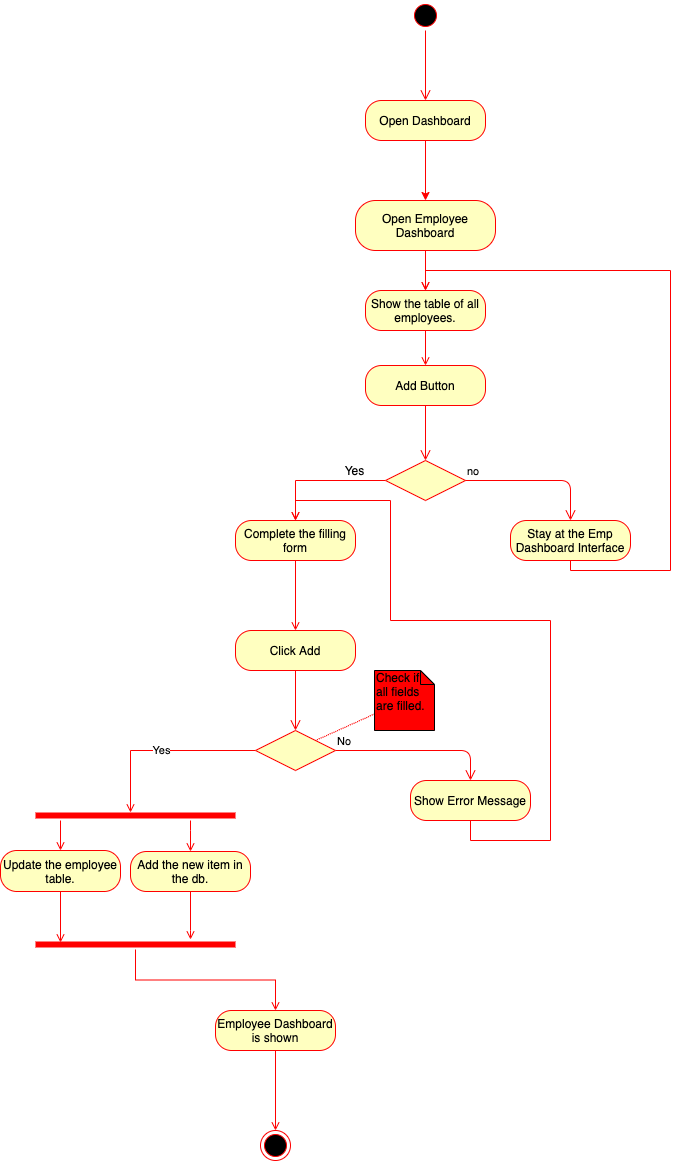

The diagram above was exported from draw.io. Its source (the exported page's mxGraphModel, read from the mxfile embedded in the PNG):
<mxGraphModel dx="1613" dy="465" grid="1" gridSize="10" guides="1" tooltips="1" connect="1" arrows="1" fold="1" page="1" pageScale="1" pageWidth="827" pageHeight="1169" math="0" shadow="0">
  <root>
    <mxCell id="0" />
    <mxCell id="1" parent="0" />
    <mxCell id="RktvyBav5S_QaCm8gwMz-1" value="" style="ellipse;html=1;shape=startState;fillColor=#000000;strokeColor=#ff0000;" parent="1" vertex="1">
      <mxGeometry x="390" y="220" width="30" height="30" as="geometry" />
    </mxCell>
    <mxCell id="RktvyBav5S_QaCm8gwMz-2" value="" style="edgeStyle=orthogonalEdgeStyle;html=1;verticalAlign=bottom;endArrow=open;endSize=8;strokeColor=#ff0000;entryX=0.5;entryY=0;entryDx=0;entryDy=0;" parent="1" source="RktvyBav5S_QaCm8gwMz-1" target="RktvyBav5S_QaCm8gwMz-3" edge="1">
      <mxGeometry relative="1" as="geometry">
        <mxPoint x="405" y="310" as="targetPoint" />
      </mxGeometry>
    </mxCell>
    <mxCell id="RktvyBav5S_QaCm8gwMz-8" style="edgeStyle=orthogonalEdgeStyle;rounded=0;orthogonalLoop=1;jettySize=auto;html=1;entryX=0.5;entryY=0;entryDx=0;entryDy=0;strokeColor=#FF0000;" parent="1" source="RktvyBav5S_QaCm8gwMz-3" target="RktvyBav5S_QaCm8gwMz-5" edge="1">
      <mxGeometry relative="1" as="geometry">
        <Array as="points" />
      </mxGeometry>
    </mxCell>
    <mxCell id="RktvyBav5S_QaCm8gwMz-3" value="Open Dashboard" style="rounded=1;whiteSpace=wrap;html=1;arcSize=40;fontColor=#000000;fillColor=#ffffc0;strokeColor=#ff0000;" parent="1" vertex="1">
      <mxGeometry x="345" y="320" width="120" height="40" as="geometry" />
    </mxCell>
    <mxCell id="RktvyBav5S_QaCm8gwMz-254" style="edgeStyle=orthogonalEdgeStyle;rounded=0;orthogonalLoop=1;jettySize=auto;html=1;entryX=0.5;entryY=0;entryDx=0;entryDy=0;endArrow=open;endFill=0;strokeColor=#FF0000;" parent="1" source="RktvyBav5S_QaCm8gwMz-5" target="RktvyBav5S_QaCm8gwMz-253" edge="1">
      <mxGeometry relative="1" as="geometry" />
    </mxCell>
    <mxCell id="RktvyBav5S_QaCm8gwMz-5" value="Open Employee Dashboard" style="rounded=1;whiteSpace=wrap;html=1;arcSize=40;fontColor=#000000;fillColor=#ffffc0;strokeColor=#ff0000;" parent="1" vertex="1">
      <mxGeometry x="335" y="420" width="140" height="50" as="geometry" />
    </mxCell>
    <mxCell id="RktvyBav5S_QaCm8gwMz-113" style="rounded=0;orthogonalLoop=1;jettySize=auto;html=1;entryX=1;entryY=0;entryDx=0;entryDy=0;endArrow=none;endFill=0;strokeColor=#FF0000;dashed=1;dashPattern=1 1;" parent="1" source="RktvyBav5S_QaCm8gwMz-112" target="RktvyBav5S_QaCm8gwMz-139" edge="1">
      <mxGeometry relative="1" as="geometry">
        <mxPoint x="200" y="1080" as="targetPoint" />
      </mxGeometry>
    </mxCell>
    <mxCell id="RktvyBav5S_QaCm8gwMz-112" value="Check if all fields are filled." style="shape=note;whiteSpace=wrap;html=1;size=14;verticalAlign=top;align=left;spacingTop=-6;fillColor=#FF0000;" parent="1" vertex="1">
      <mxGeometry x="354" y="890" width="60" height="60" as="geometry" />
    </mxCell>
    <mxCell id="RktvyBav5S_QaCm8gwMz-240" style="edgeStyle=orthogonalEdgeStyle;rounded=0;orthogonalLoop=1;jettySize=auto;html=1;entryX=0.5;entryY=0;entryDx=0;entryDy=0;endArrow=open;endFill=0;strokeColor=#FF0000;" parent="1" source="RktvyBav5S_QaCm8gwMz-136" target="RktvyBav5S_QaCm8gwMz-239" edge="1">
      <mxGeometry relative="1" as="geometry" />
    </mxCell>
    <mxCell id="RktvyBav5S_QaCm8gwMz-136" value="Employee Dashboard is shown" style="rounded=1;whiteSpace=wrap;html=1;arcSize=40;fontColor=#000000;fillColor=#ffffc0;strokeColor=#ff0000;" parent="1" vertex="1">
      <mxGeometry x="195" y="1230" width="120" height="40" as="geometry" />
    </mxCell>
    <mxCell id="RktvyBav5S_QaCm8gwMz-144" style="edgeStyle=orthogonalEdgeStyle;rounded=0;orthogonalLoop=1;jettySize=auto;html=1;entryX=0.5;entryY=0;entryDx=0;entryDy=0;endArrow=open;endFill=0;strokeColor=#FF0000;" parent="1" source="RktvyBav5S_QaCm8gwMz-138" target="RktvyBav5S_QaCm8gwMz-142" edge="1">
      <mxGeometry relative="1" as="geometry" />
    </mxCell>
    <mxCell id="RktvyBav5S_QaCm8gwMz-138" value="Complete the filling form" style="rounded=1;whiteSpace=wrap;html=1;arcSize=40;fontColor=#000000;fillColor=#ffffc0;strokeColor=#ff0000;" parent="1" vertex="1">
      <mxGeometry x="215" y="740" width="120" height="40" as="geometry" />
    </mxCell>
    <mxCell id="RktvyBav5S_QaCm8gwMz-140" value="No" style="edgeStyle=orthogonalEdgeStyle;html=1;align=left;verticalAlign=bottom;endArrow=open;endSize=8;strokeColor=#ff0000;entryX=0.5;entryY=0;entryDx=0;entryDy=0;" parent="1" source="RktvyBav5S_QaCm8gwMz-139" target="RktvyBav5S_QaCm8gwMz-147" edge="1">
      <mxGeometry x="-1" relative="1" as="geometry">
        <mxPoint x="570" y="1070" as="targetPoint" />
      </mxGeometry>
    </mxCell>
    <mxCell id="RktvyBav5S_QaCm8gwMz-142" value="Click Add" style="rounded=1;whiteSpace=wrap;html=1;arcSize=40;fontColor=#000000;fillColor=#ffffc0;strokeColor=#ff0000;" parent="1" vertex="1">
      <mxGeometry x="215" y="850" width="120" height="40" as="geometry" />
    </mxCell>
    <mxCell id="RktvyBav5S_QaCm8gwMz-149" value="Yes" style="edgeStyle=orthogonalEdgeStyle;rounded=0;orthogonalLoop=1;jettySize=auto;html=1;endArrow=open;endFill=0;strokeColor=#FF0000;entryX=0.475;entryY=0.2;entryDx=0;entryDy=0;entryPerimeter=0;" parent="1" source="RktvyBav5S_QaCm8gwMz-139" target="RktvyBav5S_QaCm8gwMz-150" edge="1">
      <mxGeometry relative="1" as="geometry">
        <mxPoint x="440" y="1120" as="targetPoint" />
      </mxGeometry>
    </mxCell>
    <mxCell id="RktvyBav5S_QaCm8gwMz-139" value="" style="rhombus;whiteSpace=wrap;html=1;fillColor=#ffffc0;strokeColor=#ff0000;" parent="1" vertex="1">
      <mxGeometry x="235" y="950" width="80" height="40" as="geometry" />
    </mxCell>
    <mxCell id="RktvyBav5S_QaCm8gwMz-145" value="" style="edgeStyle=orthogonalEdgeStyle;html=1;verticalAlign=bottom;endArrow=open;endSize=8;strokeColor=#ff0000;" parent="1" source="RktvyBav5S_QaCm8gwMz-142" target="RktvyBav5S_QaCm8gwMz-139" edge="1">
      <mxGeometry relative="1" as="geometry">
        <mxPoint x="440" y="1000" as="targetPoint" />
        <mxPoint x="440" y="940" as="sourcePoint" />
      </mxGeometry>
    </mxCell>
    <mxCell id="RktvyBav5S_QaCm8gwMz-257" style="edgeStyle=orthogonalEdgeStyle;rounded=0;orthogonalLoop=1;jettySize=auto;html=1;entryX=0.5;entryY=0;entryDx=0;entryDy=0;endArrow=open;endFill=0;strokeColor=#FF0000;" parent="1" source="RktvyBav5S_QaCm8gwMz-147" target="RktvyBav5S_QaCm8gwMz-138" edge="1">
      <mxGeometry relative="1" as="geometry">
        <Array as="points">
          <mxPoint x="450" y="1060" />
          <mxPoint x="530" y="1060" />
          <mxPoint x="530" y="840" />
          <mxPoint x="370" y="840" />
          <mxPoint x="370" y="720" />
          <mxPoint x="275" y="720" />
        </Array>
      </mxGeometry>
    </mxCell>
    <mxCell id="RktvyBav5S_QaCm8gwMz-147" value="Show Error Message" style="rounded=1;whiteSpace=wrap;html=1;arcSize=40;fontColor=#000000;fillColor=#ffffc0;strokeColor=#ff0000;" parent="1" vertex="1">
      <mxGeometry x="390" y="1000" width="120" height="40" as="geometry" />
    </mxCell>
    <mxCell id="RktvyBav5S_QaCm8gwMz-258" style="edgeStyle=orthogonalEdgeStyle;rounded=0;orthogonalLoop=1;jettySize=auto;html=1;entryX=0.5;entryY=0;entryDx=0;entryDy=0;endArrow=open;endFill=0;strokeColor=#FF0000;" parent="1" source="RktvyBav5S_QaCm8gwMz-150" target="RktvyBav5S_QaCm8gwMz-151" edge="1">
      <mxGeometry relative="1" as="geometry">
        <Array as="points">
          <mxPoint x="40" y="1040" />
          <mxPoint x="40" y="1040" />
        </Array>
      </mxGeometry>
    </mxCell>
    <mxCell id="RktvyBav5S_QaCm8gwMz-259" style="edgeStyle=orthogonalEdgeStyle;rounded=0;orthogonalLoop=1;jettySize=auto;html=1;entryX=0.5;entryY=0;entryDx=0;entryDy=0;endArrow=open;endFill=0;strokeColor=#FF0000;" parent="1" source="RktvyBav5S_QaCm8gwMz-150" target="RktvyBav5S_QaCm8gwMz-153" edge="1">
      <mxGeometry relative="1" as="geometry">
        <Array as="points">
          <mxPoint x="170" y="1050" />
          <mxPoint x="170" y="1050" />
        </Array>
      </mxGeometry>
    </mxCell>
    <mxCell id="RktvyBav5S_QaCm8gwMz-150" value="" style="shape=line;html=1;strokeWidth=6;strokeColor=#ff0000;fillColor=#FF0000;" parent="1" vertex="1">
      <mxGeometry x="15" y="1030" width="200" height="10" as="geometry" />
    </mxCell>
    <mxCell id="RktvyBav5S_QaCm8gwMz-260" style="edgeStyle=orthogonalEdgeStyle;rounded=0;orthogonalLoop=1;jettySize=auto;html=1;entryX=0.125;entryY=0.3;entryDx=0;entryDy=0;entryPerimeter=0;endArrow=open;endFill=0;strokeColor=#FF0000;" parent="1" source="RktvyBav5S_QaCm8gwMz-151" target="RktvyBav5S_QaCm8gwMz-155" edge="1">
      <mxGeometry relative="1" as="geometry" />
    </mxCell>
    <mxCell id="RktvyBav5S_QaCm8gwMz-151" value="Update the employee table." style="rounded=1;whiteSpace=wrap;html=1;arcSize=40;fontColor=#000000;fillColor=#ffffc0;strokeColor=#ff0000;" parent="1" vertex="1">
      <mxGeometry x="-20" y="1070" width="120" height="41" as="geometry" />
    </mxCell>
    <mxCell id="RktvyBav5S_QaCm8gwMz-262" style="edgeStyle=orthogonalEdgeStyle;rounded=0;orthogonalLoop=1;jettySize=auto;html=1;entryX=0.5;entryY=0;entryDx=0;entryDy=0;endArrow=open;endFill=0;strokeColor=#FF0000;" parent="1" source="RktvyBav5S_QaCm8gwMz-155" target="RktvyBav5S_QaCm8gwMz-136" edge="1">
      <mxGeometry relative="1" as="geometry" />
    </mxCell>
    <mxCell id="RktvyBav5S_QaCm8gwMz-155" value="" style="shape=line;html=1;strokeWidth=6;strokeColor=#ff0000;fillColor=#FF0000;" parent="1" vertex="1">
      <mxGeometry x="15" y="1159" width="200" height="10" as="geometry" />
    </mxCell>
    <mxCell id="RktvyBav5S_QaCm8gwMz-239" value="" style="ellipse;html=1;shape=endState;fillColor=#000000;strokeColor=#ff0000;" parent="1" vertex="1">
      <mxGeometry x="240" y="1350" width="30" height="30" as="geometry" />
    </mxCell>
    <mxCell id="RktvyBav5S_QaCm8gwMz-241" value="Add Button" style="rounded=1;whiteSpace=wrap;html=1;arcSize=40;fontColor=#000000;fillColor=#ffffc0;strokeColor=#ff0000;" parent="1" vertex="1">
      <mxGeometry x="345" y="585" width="120" height="40" as="geometry" />
    </mxCell>
    <mxCell id="RktvyBav5S_QaCm8gwMz-242" value="" style="edgeStyle=orthogonalEdgeStyle;html=1;verticalAlign=bottom;endArrow=open;endSize=8;strokeColor=#ff0000;entryX=0.5;entryY=0;entryDx=0;entryDy=0;" parent="1" source="RktvyBav5S_QaCm8gwMz-241" target="RktvyBav5S_QaCm8gwMz-243" edge="1">
      <mxGeometry relative="1" as="geometry">
        <mxPoint x="400" y="710" as="targetPoint" />
      </mxGeometry>
    </mxCell>
    <mxCell id="RktvyBav5S_QaCm8gwMz-248" style="edgeStyle=orthogonalEdgeStyle;rounded=0;orthogonalLoop=1;jettySize=auto;html=1;entryX=0.5;entryY=0;entryDx=0;entryDy=0;endArrow=open;endFill=0;strokeColor=#FF0000;" parent="1" source="RktvyBav5S_QaCm8gwMz-243" target="RktvyBav5S_QaCm8gwMz-138" edge="1">
      <mxGeometry relative="1" as="geometry" />
    </mxCell>
    <mxCell id="RktvyBav5S_QaCm8gwMz-243" value="" style="rhombus;whiteSpace=wrap;html=1;fillColor=#ffffc0;strokeColor=#ff0000;" parent="1" vertex="1">
      <mxGeometry x="365" y="680" width="80" height="40" as="geometry" />
    </mxCell>
    <mxCell id="RktvyBav5S_QaCm8gwMz-244" value="no" style="edgeStyle=orthogonalEdgeStyle;html=1;align=left;verticalAlign=bottom;endArrow=open;endSize=8;strokeColor=#ff0000;" parent="1" source="RktvyBav5S_QaCm8gwMz-243" target="RktvyBav5S_QaCm8gwMz-250" edge="1">
      <mxGeometry x="-1" relative="1" as="geometry">
        <mxPoint x="490" y="630" as="targetPoint" />
      </mxGeometry>
    </mxCell>
    <mxCell id="RktvyBav5S_QaCm8gwMz-249" value="Yes" style="text;html=1;align=center;verticalAlign=middle;resizable=0;points=[];autosize=1;" parent="1" vertex="1">
      <mxGeometry x="313.5" y="680" width="40" height="20" as="geometry" />
    </mxCell>
    <mxCell id="RktvyBav5S_QaCm8gwMz-252" style="edgeStyle=orthogonalEdgeStyle;rounded=0;orthogonalLoop=1;jettySize=auto;html=1;endArrow=open;endFill=0;strokeColor=#FF0000;entryX=0.5;entryY=0;entryDx=0;entryDy=0;" parent="1" source="RktvyBav5S_QaCm8gwMz-250" target="RktvyBav5S_QaCm8gwMz-253" edge="1">
      <mxGeometry relative="1" as="geometry">
        <mxPoint x="790" y="530" as="targetPoint" />
        <Array as="points">
          <mxPoint x="550" y="790" />
          <mxPoint x="650" y="790" />
          <mxPoint x="650" y="490" />
          <mxPoint x="405" y="490" />
        </Array>
      </mxGeometry>
    </mxCell>
    <mxCell id="RktvyBav5S_QaCm8gwMz-250" value="Stay at the Emp Dashboard Interface" style="rounded=1;whiteSpace=wrap;html=1;arcSize=40;fontColor=#000000;fillColor=#ffffc0;strokeColor=#ff0000;" parent="1" vertex="1">
      <mxGeometry x="490" y="740" width="120" height="40" as="geometry" />
    </mxCell>
    <mxCell id="RktvyBav5S_QaCm8gwMz-255" style="edgeStyle=orthogonalEdgeStyle;rounded=0;orthogonalLoop=1;jettySize=auto;html=1;entryX=0.5;entryY=0;entryDx=0;entryDy=0;endArrow=open;endFill=0;strokeColor=#FF0000;" parent="1" source="RktvyBav5S_QaCm8gwMz-253" target="RktvyBav5S_QaCm8gwMz-241" edge="1">
      <mxGeometry relative="1" as="geometry" />
    </mxCell>
    <mxCell id="RktvyBav5S_QaCm8gwMz-253" value="Show the table of all employees." style="rounded=1;whiteSpace=wrap;html=1;arcSize=40;fontColor=#000000;fillColor=#ffffc0;strokeColor=#ff0000;" parent="1" vertex="1">
      <mxGeometry x="345" y="510" width="120" height="40" as="geometry" />
    </mxCell>
    <mxCell id="RktvyBav5S_QaCm8gwMz-261" style="edgeStyle=orthogonalEdgeStyle;rounded=0;orthogonalLoop=1;jettySize=auto;html=1;endArrow=open;endFill=0;strokeColor=#FF0000;" parent="1" source="RktvyBav5S_QaCm8gwMz-153" target="RktvyBav5S_QaCm8gwMz-155" edge="1">
      <mxGeometry relative="1" as="geometry">
        <Array as="points">
          <mxPoint x="170" y="1150" />
          <mxPoint x="170" y="1150" />
        </Array>
      </mxGeometry>
    </mxCell>
    <mxCell id="RktvyBav5S_QaCm8gwMz-153" value="Add the new item in the db." style="rounded=1;whiteSpace=wrap;html=1;arcSize=40;fontColor=#000000;fillColor=#ffffc0;strokeColor=#ff0000;" parent="1" vertex="1">
      <mxGeometry x="110" y="1071" width="120" height="40" as="geometry" />
    </mxCell>
  </root>
</mxGraphModel>